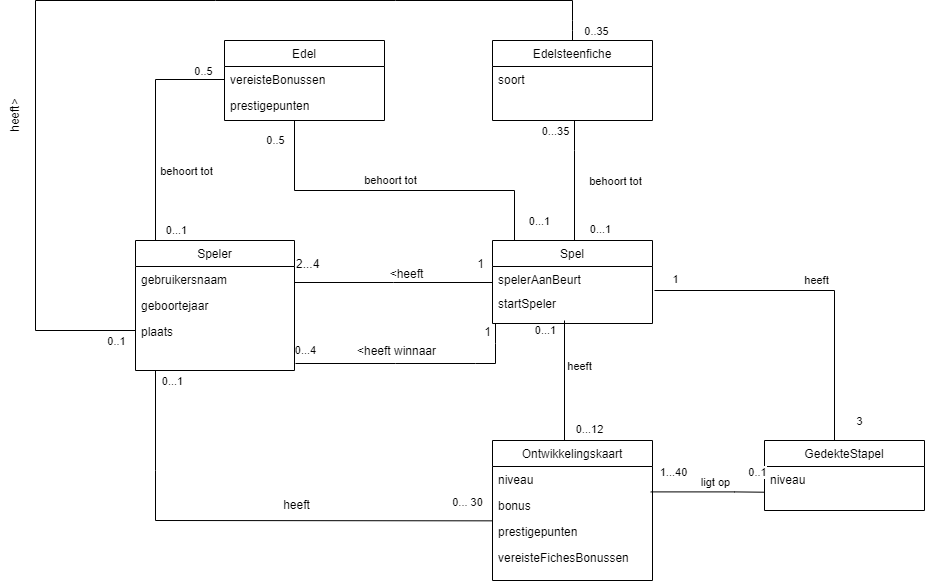

The diagram above was exported from draw.io. Its source (the exported page's mxGraphModel, read from the mxfile embedded in the PNG):
<mxGraphModel dx="2245" dy="820" grid="1" gridSize="10" guides="1" tooltips="1" connect="1" arrows="1" fold="1" page="1" pageScale="1" pageWidth="827" pageHeight="1169" math="0" shadow="0">
  <root>
    <mxCell id="WIyWlLk6GJQsqaUBKTNV-0" />
    <mxCell id="WIyWlLk6GJQsqaUBKTNV-1" parent="WIyWlLk6GJQsqaUBKTNV-0" />
    <mxCell id="zkfFHV4jXpPFQw0GAbJ--0" value="Speler" style="swimlane;fontStyle=0;align=center;verticalAlign=top;childLayout=stackLayout;horizontal=1;startSize=26;horizontalStack=0;resizeParent=1;resizeLast=0;collapsible=1;marginBottom=0;rounded=0;shadow=0;strokeWidth=1;" parent="WIyWlLk6GJQsqaUBKTNV-1" vertex="1">
      <mxGeometry x="-330" y="500" width="159" height="130" as="geometry">
        <mxRectangle x="230" y="140" width="160" height="26" as="alternateBounds" />
      </mxGeometry>
    </mxCell>
    <mxCell id="zkfFHV4jXpPFQw0GAbJ--1" value="gebruikersnaam" style="text;align=left;verticalAlign=top;spacingLeft=4;spacingRight=4;overflow=hidden;rotatable=0;points=[[0,0.5],[1,0.5]];portConstraint=eastwest;" parent="zkfFHV4jXpPFQw0GAbJ--0" vertex="1">
      <mxGeometry y="26" width="159" height="26" as="geometry" />
    </mxCell>
    <mxCell id="U7Pvz3e6qPxrTOPOYbxY-1" value="geboortejaar" style="text;align=left;verticalAlign=top;spacingLeft=4;spacingRight=4;overflow=hidden;rotatable=0;points=[[0,0.5],[1,0.5]];portConstraint=eastwest;rounded=0;shadow=0;html=0;" parent="zkfFHV4jXpPFQw0GAbJ--0" vertex="1">
      <mxGeometry y="52" width="159" height="26" as="geometry" />
    </mxCell>
    <mxCell id="zkfFHV4jXpPFQw0GAbJ--2" value="plaats" style="text;align=left;verticalAlign=top;spacingLeft=4;spacingRight=4;overflow=hidden;rotatable=0;points=[[0,0.5],[1,0.5]];portConstraint=eastwest;rounded=0;shadow=0;html=0;" parent="zkfFHV4jXpPFQw0GAbJ--0" vertex="1">
      <mxGeometry y="78" width="159" height="26" as="geometry" />
    </mxCell>
    <mxCell id="zkfFHV4jXpPFQw0GAbJ--17" value="Spel" style="swimlane;fontStyle=0;align=center;verticalAlign=top;childLayout=stackLayout;horizontal=1;startSize=26;horizontalStack=0;resizeParent=1;resizeLast=0;collapsible=1;marginBottom=0;rounded=0;shadow=0;strokeWidth=1;" parent="WIyWlLk6GJQsqaUBKTNV-1" vertex="1">
      <mxGeometry x="27" y="500" width="160" height="83" as="geometry">
        <mxRectangle x="550" y="140" width="160" height="26" as="alternateBounds" />
      </mxGeometry>
    </mxCell>
    <mxCell id="atrMzIsZ6oCy5DNOh9JQ-9" value="spelerAanBeurt&#10;" style="text;align=left;verticalAlign=top;spacingLeft=4;spacingRight=4;overflow=hidden;rotatable=0;points=[[0,0.5],[1,0.5]];portConstraint=eastwest;rounded=0;shadow=0;html=0;" parent="zkfFHV4jXpPFQw0GAbJ--17" vertex="1">
      <mxGeometry y="26" width="160" height="24" as="geometry" />
    </mxCell>
    <mxCell id="atrMzIsZ6oCy5DNOh9JQ-11" value="startSpeler" style="text;align=left;verticalAlign=top;spacingLeft=4;spacingRight=4;overflow=hidden;rotatable=0;points=[[0,0.5],[1,0.5]];portConstraint=eastwest;rounded=0;shadow=0;html=0;" parent="zkfFHV4jXpPFQw0GAbJ--17" vertex="1">
      <mxGeometry y="50" width="160" height="30" as="geometry" />
    </mxCell>
    <mxCell id="zkfFHV4jXpPFQw0GAbJ--26" value="" style="endArrow=none;shadow=0;strokeWidth=1;rounded=0;endFill=0;edgeStyle=elbowEdgeStyle;elbow=vertical;" parent="WIyWlLk6GJQsqaUBKTNV-1" source="zkfFHV4jXpPFQw0GAbJ--0" target="zkfFHV4jXpPFQw0GAbJ--17" edge="1">
      <mxGeometry x="0.5" y="41" relative="1" as="geometry">
        <mxPoint x="-101" y="572" as="sourcePoint" />
        <mxPoint x="59" y="572" as="targetPoint" />
        <mxPoint x="-40" y="32" as="offset" />
      </mxGeometry>
    </mxCell>
    <mxCell id="zkfFHV4jXpPFQw0GAbJ--27" value="2...4" style="resizable=0;align=left;verticalAlign=bottom;labelBackgroundColor=none;fontSize=12;" parent="zkfFHV4jXpPFQw0GAbJ--26" connectable="0" vertex="1">
      <mxGeometry x="-1" relative="1" as="geometry">
        <mxPoint y="-10" as="offset" />
      </mxGeometry>
    </mxCell>
    <mxCell id="zkfFHV4jXpPFQw0GAbJ--28" value="1" style="resizable=0;align=right;verticalAlign=bottom;labelBackgroundColor=none;fontSize=12;" parent="zkfFHV4jXpPFQw0GAbJ--26" connectable="0" vertex="1">
      <mxGeometry x="1" relative="1" as="geometry">
        <mxPoint x="-7" y="-10" as="offset" />
      </mxGeometry>
    </mxCell>
    <mxCell id="zkfFHV4jXpPFQw0GAbJ--29" value="&amp;lt;heeft" style="text;html=1;resizable=0;points=[];;align=center;verticalAlign=middle;labelBackgroundColor=none;rounded=0;shadow=0;strokeWidth=1;fontSize=12;" parent="zkfFHV4jXpPFQw0GAbJ--26" vertex="1" connectable="0">
      <mxGeometry x="0.5" y="49" relative="1" as="geometry">
        <mxPoint x="-38" y="40" as="offset" />
      </mxGeometry>
    </mxCell>
    <mxCell id="JkRj9-latNitShgtjGxH-1" value="Ontwikkelingskaart" style="swimlane;fontStyle=0;align=center;verticalAlign=top;childLayout=stackLayout;horizontal=1;startSize=26;horizontalStack=0;resizeParent=1;resizeLast=0;collapsible=1;marginBottom=0;rounded=0;shadow=0;strokeWidth=1;" parent="WIyWlLk6GJQsqaUBKTNV-1" vertex="1">
      <mxGeometry x="27" y="700" width="160" height="140" as="geometry">
        <mxRectangle x="550" y="140" width="160" height="26" as="alternateBounds" />
      </mxGeometry>
    </mxCell>
    <mxCell id="JkRj9-latNitShgtjGxH-2" value="niveau" style="text;align=left;verticalAlign=top;spacingLeft=4;spacingRight=4;overflow=hidden;rotatable=0;points=[[0,0.5],[1,0.5]];portConstraint=eastwest;rounded=0;shadow=0;html=0;" parent="JkRj9-latNitShgtjGxH-1" vertex="1">
      <mxGeometry y="26" width="160" height="26" as="geometry" />
    </mxCell>
    <mxCell id="JkRj9-latNitShgtjGxH-28" value="bonus" style="text;align=left;verticalAlign=top;spacingLeft=4;spacingRight=4;overflow=hidden;rotatable=0;points=[[0,0.5],[1,0.5]];portConstraint=eastwest;rounded=0;shadow=0;html=0;" parent="JkRj9-latNitShgtjGxH-1" vertex="1">
      <mxGeometry y="52" width="160" height="26" as="geometry" />
    </mxCell>
    <mxCell id="JkRj9-latNitShgtjGxH-30" value="prestigepunten" style="text;align=left;verticalAlign=top;spacingLeft=4;spacingRight=4;overflow=hidden;rotatable=0;points=[[0,0.5],[1,0.5]];portConstraint=eastwest;rounded=0;shadow=0;html=0;" parent="JkRj9-latNitShgtjGxH-1" vertex="1">
      <mxGeometry y="78" width="160" height="26" as="geometry" />
    </mxCell>
    <mxCell id="JkRj9-latNitShgtjGxH-31" value="vereisteFichesBonussen" style="text;align=left;verticalAlign=top;spacingLeft=4;spacingRight=4;overflow=hidden;rotatable=0;points=[[0,0.5],[1,0.5]];portConstraint=eastwest;rounded=0;shadow=0;html=0;" parent="JkRj9-latNitShgtjGxH-1" vertex="1">
      <mxGeometry y="104" width="160" height="26" as="geometry" />
    </mxCell>
    <mxCell id="JkRj9-latNitShgtjGxH-11" value="Edelsteenfiche" style="swimlane;fontStyle=0;align=center;verticalAlign=top;childLayout=stackLayout;horizontal=1;startSize=26;horizontalStack=0;resizeParent=1;resizeLast=0;collapsible=1;marginBottom=0;rounded=0;shadow=0;strokeWidth=1;" parent="WIyWlLk6GJQsqaUBKTNV-1" vertex="1">
      <mxGeometry x="27" y="300" width="160" height="80" as="geometry">
        <mxRectangle x="550" y="140" width="160" height="26" as="alternateBounds" />
      </mxGeometry>
    </mxCell>
    <mxCell id="JkRj9-latNitShgtjGxH-12" value="soort" style="text;align=left;verticalAlign=top;spacingLeft=4;spacingRight=4;overflow=hidden;rotatable=0;points=[[0,0.5],[1,0.5]];portConstraint=eastwest;rounded=0;shadow=0;html=0;" parent="JkRj9-latNitShgtjGxH-11" vertex="1">
      <mxGeometry y="26" width="160" height="26" as="geometry" />
    </mxCell>
    <mxCell id="JkRj9-latNitShgtjGxH-18" style="edgeStyle=orthogonalEdgeStyle;rounded=0;orthogonalLoop=1;jettySize=auto;html=1;endArrow=none;endFill=0;exitX=0.45;exitY=1;exitDx=0;exitDy=0;exitPerimeter=0;" parent="WIyWlLk6GJQsqaUBKTNV-1" source="atrMzIsZ6oCy5DNOh9JQ-11" edge="1">
      <mxGeometry relative="1" as="geometry">
        <mxPoint x="99" y="590" as="sourcePoint" />
        <mxPoint x="98.99509940463543" y="700.0014285714286" as="targetPoint" />
        <Array as="points" />
      </mxGeometry>
    </mxCell>
    <mxCell id="JkRj9-latNitShgtjGxH-19" value="0...12" style="edgeLabel;html=1;align=center;verticalAlign=middle;resizable=0;points=[];" parent="JkRj9-latNitShgtjGxH-18" vertex="1" connectable="0">
      <mxGeometry x="0.9294" y="4" relative="1" as="geometry">
        <mxPoint x="21" y="-7.49" as="offset" />
      </mxGeometry>
    </mxCell>
    <mxCell id="JkRj9-latNitShgtjGxH-20" value="0...1" style="edgeLabel;html=1;align=center;verticalAlign=middle;resizable=0;points=[];" parent="JkRj9-latNitShgtjGxH-18" vertex="1" connectable="0">
      <mxGeometry x="-0.935" y="-1" relative="1" as="geometry">
        <mxPoint x="-18" y="6" as="offset" />
      </mxGeometry>
    </mxCell>
    <mxCell id="JkRj9-latNitShgtjGxH-21" value="heeft" style="edgeLabel;html=1;align=center;verticalAlign=middle;resizable=0;points=[];" parent="JkRj9-latNitShgtjGxH-18" vertex="1" connectable="0">
      <mxGeometry x="-0.0978" y="2" relative="1" as="geometry">
        <mxPoint x="12.8" y="-8.03" as="offset" />
      </mxGeometry>
    </mxCell>
    <mxCell id="JkRj9-latNitShgtjGxH-24" value="GedekteStapel" style="swimlane;fontStyle=0;align=center;verticalAlign=top;childLayout=stackLayout;horizontal=1;startSize=26;horizontalStack=0;resizeParent=1;resizeLast=0;collapsible=1;marginBottom=0;rounded=0;shadow=0;strokeWidth=1;" parent="WIyWlLk6GJQsqaUBKTNV-1" vertex="1">
      <mxGeometry x="299" y="700" width="160" height="70" as="geometry">
        <mxRectangle x="550" y="140" width="160" height="26" as="alternateBounds" />
      </mxGeometry>
    </mxCell>
    <mxCell id="JkRj9-latNitShgtjGxH-43" value="niveau" style="text;align=left;verticalAlign=top;spacingLeft=4;spacingRight=4;overflow=hidden;rotatable=0;points=[[0,0.5],[1,0.5]];portConstraint=eastwest;rounded=0;shadow=0;html=0;" parent="JkRj9-latNitShgtjGxH-24" vertex="1">
      <mxGeometry y="26" width="160" height="26" as="geometry" />
    </mxCell>
    <mxCell id="JkRj9-latNitShgtjGxH-32" style="edgeStyle=orthogonalEdgeStyle;rounded=0;orthogonalLoop=1;jettySize=auto;html=1;endArrow=none;endFill=0;" parent="WIyWlLk6GJQsqaUBKTNV-1" edge="1">
      <mxGeometry relative="1" as="geometry">
        <mxPoint x="189" y="550" as="sourcePoint" />
        <mxPoint x="368.9950994046354" y="700.0014285714286" as="targetPoint" />
        <Array as="points">
          <mxPoint x="369" y="550" />
        </Array>
      </mxGeometry>
    </mxCell>
    <mxCell id="JkRj9-latNitShgtjGxH-33" value="3" style="edgeLabel;html=1;align=center;verticalAlign=middle;resizable=0;points=[];" parent="JkRj9-latNitShgtjGxH-32" vertex="1" connectable="0">
      <mxGeometry x="0.9294" y="4" relative="1" as="geometry">
        <mxPoint x="21" y="-7.49" as="offset" />
      </mxGeometry>
    </mxCell>
    <mxCell id="JkRj9-latNitShgtjGxH-34" value="1" style="edgeLabel;html=1;align=center;verticalAlign=middle;resizable=0;points=[];" parent="JkRj9-latNitShgtjGxH-32" vertex="1" connectable="0">
      <mxGeometry x="-0.935" y="-1" relative="1" as="geometry">
        <mxPoint x="9" y="-13" as="offset" />
      </mxGeometry>
    </mxCell>
    <mxCell id="JkRj9-latNitShgtjGxH-35" value="heeft" style="edgeLabel;html=1;align=center;verticalAlign=middle;resizable=0;points=[];" parent="JkRj9-latNitShgtjGxH-32" vertex="1" connectable="0">
      <mxGeometry x="-0.0978" y="2" relative="1" as="geometry">
        <mxPoint x="12.8" y="-8.03" as="offset" />
      </mxGeometry>
    </mxCell>
    <mxCell id="JkRj9-latNitShgtjGxH-37" style="edgeStyle=orthogonalEdgeStyle;rounded=0;orthogonalLoop=1;jettySize=auto;html=1;endArrow=none;endFill=0;strokeWidth=1;endSize=17;exitX=0.989;exitY=-0.023;exitDx=0;exitDy=0;exitPerimeter=0;" parent="WIyWlLk6GJQsqaUBKTNV-1" source="JkRj9-latNitShgtjGxH-28" edge="1">
      <mxGeometry relative="1" as="geometry">
        <mxPoint x="189" y="751.71" as="sourcePoint" />
        <mxPoint x="299" y="751.71" as="targetPoint" />
        <Array as="points">
          <mxPoint x="269" y="751" />
        </Array>
      </mxGeometry>
    </mxCell>
    <mxCell id="JkRj9-latNitShgtjGxH-38" value="0..1" style="edgeLabel;html=1;align=center;verticalAlign=middle;resizable=0;points=[];" parent="JkRj9-latNitShgtjGxH-37" vertex="1" connectable="0">
      <mxGeometry x="0.9294" y="4" relative="1" as="geometry">
        <mxPoint x="-4" y="-16" as="offset" />
      </mxGeometry>
    </mxCell>
    <mxCell id="JkRj9-latNitShgtjGxH-39" value="1...40" style="edgeLabel;html=1;align=center;verticalAlign=middle;resizable=0;points=[];" parent="JkRj9-latNitShgtjGxH-37" vertex="1" connectable="0">
      <mxGeometry x="-0.935" y="-1" relative="1" as="geometry">
        <mxPoint x="18" y="-21" as="offset" />
      </mxGeometry>
    </mxCell>
    <mxCell id="JkRj9-latNitShgtjGxH-40" value="ligt op" style="edgeLabel;html=1;align=center;verticalAlign=middle;resizable=0;points=[];" parent="JkRj9-latNitShgtjGxH-37" vertex="1" connectable="0">
      <mxGeometry x="-0.0978" y="2" relative="1" as="geometry">
        <mxPoint x="12.8" y="-8.03" as="offset" />
      </mxGeometry>
    </mxCell>
    <mxCell id="JkRj9-latNitShgtjGxH-44" style="edgeStyle=orthogonalEdgeStyle;rounded=0;orthogonalLoop=1;jettySize=auto;html=1;endArrow=none;endFill=0;" parent="WIyWlLk6GJQsqaUBKTNV-1" edge="1">
      <mxGeometry relative="1" as="geometry">
        <mxPoint x="109" y="380" as="sourcePoint" />
        <mxPoint x="109" y="500" as="targetPoint" />
        <Array as="points">
          <mxPoint x="109" y="410" />
        </Array>
      </mxGeometry>
    </mxCell>
    <mxCell id="JkRj9-latNitShgtjGxH-45" value="0...1" style="edgeLabel;html=1;align=center;verticalAlign=middle;resizable=0;points=[];" parent="JkRj9-latNitShgtjGxH-44" vertex="1" connectable="0">
      <mxGeometry x="0.9294" y="4" relative="1" as="geometry">
        <mxPoint x="21" y="-7.49" as="offset" />
      </mxGeometry>
    </mxCell>
    <mxCell id="JkRj9-latNitShgtjGxH-46" value="0...35" style="edgeLabel;html=1;align=center;verticalAlign=middle;resizable=0;points=[];" parent="JkRj9-latNitShgtjGxH-44" vertex="1" connectable="0">
      <mxGeometry x="-0.935" y="-1" relative="1" as="geometry">
        <mxPoint x="-19" y="6" as="offset" />
      </mxGeometry>
    </mxCell>
    <mxCell id="JkRj9-latNitShgtjGxH-47" value="behoort tot" style="edgeLabel;html=1;align=center;verticalAlign=middle;resizable=0;points=[];" parent="JkRj9-latNitShgtjGxH-44" vertex="1" connectable="0">
      <mxGeometry x="-0.0978" y="2" relative="1" as="geometry">
        <mxPoint x="38" y="6" as="offset" />
      </mxGeometry>
    </mxCell>
    <mxCell id="JkRj9-latNitShgtjGxH-51" value="Edel" style="swimlane;fontStyle=0;align=center;verticalAlign=top;childLayout=stackLayout;horizontal=1;startSize=26;horizontalStack=0;resizeParent=1;resizeLast=0;collapsible=1;marginBottom=0;rounded=0;shadow=0;strokeWidth=1;" parent="WIyWlLk6GJQsqaUBKTNV-1" vertex="1">
      <mxGeometry x="-241" y="300" width="160" height="80" as="geometry">
        <mxRectangle x="550" y="140" width="160" height="26" as="alternateBounds" />
      </mxGeometry>
    </mxCell>
    <mxCell id="JkRj9-latNitShgtjGxH-52" value="vereisteBonussen" style="text;align=left;verticalAlign=top;spacingLeft=4;spacingRight=4;overflow=hidden;rotatable=0;points=[[0,0.5],[1,0.5]];portConstraint=eastwest;rounded=0;shadow=0;html=0;" parent="JkRj9-latNitShgtjGxH-51" vertex="1">
      <mxGeometry y="26" width="160" height="26" as="geometry" />
    </mxCell>
    <mxCell id="JkRj9-latNitShgtjGxH-54" value="prestigepunten" style="text;align=left;verticalAlign=top;spacingLeft=4;spacingRight=4;overflow=hidden;rotatable=0;points=[[0,0.5],[1,0.5]];portConstraint=eastwest;rounded=0;shadow=0;html=0;" parent="JkRj9-latNitShgtjGxH-51" vertex="1">
      <mxGeometry y="52" width="160" height="28" as="geometry" />
    </mxCell>
    <mxCell id="JkRj9-latNitShgtjGxH-59" style="edgeStyle=orthogonalEdgeStyle;rounded=0;orthogonalLoop=1;jettySize=auto;html=1;endArrow=none;endFill=0;strokeWidth=1;endSize=17;jumpSize=0;" parent="WIyWlLk6GJQsqaUBKTNV-1" source="JkRj9-latNitShgtjGxH-54" edge="1">
      <mxGeometry relative="1" as="geometry">
        <mxPoint x="-111.00490059536457" y="500.0014285714286" as="sourcePoint" />
        <mxPoint x="48.995099404635425" y="500.0014285714286" as="targetPoint" />
        <Array as="points">
          <mxPoint x="-171" y="450" />
          <mxPoint x="49" y="450" />
        </Array>
      </mxGeometry>
    </mxCell>
    <mxCell id="JkRj9-latNitShgtjGxH-60" value="0...1" style="edgeLabel;html=1;align=center;verticalAlign=middle;resizable=0;points=[];" parent="JkRj9-latNitShgtjGxH-59" vertex="1" connectable="0">
      <mxGeometry x="0.9294" y="4" relative="1" as="geometry">
        <mxPoint x="21" y="-7.49" as="offset" />
      </mxGeometry>
    </mxCell>
    <mxCell id="JkRj9-latNitShgtjGxH-61" value="0..35" style="edgeLabel;html=1;align=center;verticalAlign=middle;resizable=0;points=[];" parent="JkRj9-latNitShgtjGxH-59" vertex="1" connectable="0">
      <mxGeometry x="-0.935" y="-1" relative="1" as="geometry">
        <mxPoint x="302" y="-101" as="offset" />
      </mxGeometry>
    </mxCell>
    <mxCell id="JkRj9-latNitShgtjGxH-62" value="behoort tot" style="edgeLabel;html=1;align=center;verticalAlign=middle;resizable=0;points=[];" parent="JkRj9-latNitShgtjGxH-59" vertex="1" connectable="0">
      <mxGeometry x="-0.0978" y="2" relative="1" as="geometry">
        <mxPoint x="12.8" y="-8.03" as="offset" />
      </mxGeometry>
    </mxCell>
    <mxCell id="3gAbFMpY7wOxU3Vqr9lB-11" style="edgeStyle=orthogonalEdgeStyle;rounded=0;orthogonalLoop=1;jettySize=auto;html=1;endArrow=none;endFill=0;strokeWidth=1;endSize=17;jumpSize=0;exitX=0;exitY=0.5;exitDx=0;exitDy=0;entryX=0.881;entryY=0;entryDx=0;entryDy=0;entryPerimeter=0;" parent="WIyWlLk6GJQsqaUBKTNV-1" source="JkRj9-latNitShgtjGxH-52" target="zkfFHV4jXpPFQw0GAbJ--0" edge="1">
      <mxGeometry relative="1" as="geometry">
        <mxPoint x="-410" y="390" as="sourcePoint" />
        <mxPoint x="-190" y="480" as="targetPoint" />
        <Array as="points">
          <mxPoint x="-310" y="339" />
          <mxPoint x="-310" y="500" />
        </Array>
      </mxGeometry>
    </mxCell>
    <mxCell id="3gAbFMpY7wOxU3Vqr9lB-12" value="0...1" style="edgeLabel;html=1;align=center;verticalAlign=middle;resizable=0;points=[];" parent="3gAbFMpY7wOxU3Vqr9lB-11" vertex="1" connectable="0">
      <mxGeometry x="0.9294" y="4" relative="1" as="geometry">
        <mxPoint x="-88" y="-7" as="offset" />
      </mxGeometry>
    </mxCell>
    <mxCell id="3gAbFMpY7wOxU3Vqr9lB-14" value="behoort tot" style="edgeLabel;html=1;align=center;verticalAlign=middle;resizable=0;points=[];" parent="3gAbFMpY7wOxU3Vqr9lB-11" vertex="1" connectable="0">
      <mxGeometry x="-0.0978" y="2" relative="1" as="geometry">
        <mxPoint x="28" y="2" as="offset" />
      </mxGeometry>
    </mxCell>
    <mxCell id="3gAbFMpY7wOxU3Vqr9lB-16" value="" style="endArrow=none;html=1;rounded=0;exitX=0;exitY=0.09;exitDx=0;exitDy=0;exitPerimeter=0;" parent="WIyWlLk6GJQsqaUBKTNV-1" source="JkRj9-latNitShgtjGxH-30" edge="1">
      <mxGeometry width="50" height="50" relative="1" as="geometry">
        <mxPoint x="20" y="780" as="sourcePoint" />
        <mxPoint x="-310" y="630" as="targetPoint" />
        <Array as="points">
          <mxPoint x="-310" y="780" />
          <mxPoint x="-310" y="730" />
        </Array>
      </mxGeometry>
    </mxCell>
    <mxCell id="3gAbFMpY7wOxU3Vqr9lB-17" value="heeft" style="text;html=1;resizable=0;points=[];;align=center;verticalAlign=middle;labelBackgroundColor=none;rounded=0;shadow=0;strokeWidth=1;fontSize=12;" parent="WIyWlLk6GJQsqaUBKTNV-1" vertex="1" connectable="0">
      <mxGeometry x="-119.99857142857132" y="600.0014285714287" as="geometry">
        <mxPoint x="-50" y="164" as="offset" />
      </mxGeometry>
    </mxCell>
    <mxCell id="3gAbFMpY7wOxU3Vqr9lB-18" value="0... 30&lt;br&gt;" style="edgeLabel;html=1;align=center;verticalAlign=middle;resizable=0;points=[];" parent="WIyWlLk6GJQsqaUBKTNV-1" vertex="1" connectable="0">
      <mxGeometry x="-39.99714285714242" y="690" as="geometry">
        <mxPoint x="41" y="71" as="offset" />
      </mxGeometry>
    </mxCell>
    <mxCell id="3gAbFMpY7wOxU3Vqr9lB-19" value="0...1" style="edgeLabel;html=1;align=center;verticalAlign=middle;resizable=0;points=[];" parent="WIyWlLk6GJQsqaUBKTNV-1" vertex="1" connectable="0">
      <mxGeometry x="-330" y="400" as="geometry">
        <mxPoint x="36" y="240" as="offset" />
      </mxGeometry>
    </mxCell>
    <mxCell id="atrMzIsZ6oCy5DNOh9JQ-3" value="" style="endArrow=none;html=1;rounded=0;" parent="WIyWlLk6GJQsqaUBKTNV-1" edge="1">
      <mxGeometry width="50" height="50" relative="1" as="geometry">
        <mxPoint x="-170" y="623" as="sourcePoint" />
        <mxPoint x="30" y="583" as="targetPoint" />
        <Array as="points">
          <mxPoint x="-70" y="623" />
          <mxPoint x="10" y="623" />
          <mxPoint x="30" y="623" />
          <mxPoint x="30" y="603" />
        </Array>
      </mxGeometry>
    </mxCell>
    <mxCell id="atrMzIsZ6oCy5DNOh9JQ-4" value="&amp;lt;heeft winnaar" style="text;html=1;resizable=0;points=[];;align=center;verticalAlign=middle;labelBackgroundColor=none;rounded=0;shadow=0;strokeWidth=1;fontSize=12;" parent="WIyWlLk6GJQsqaUBKTNV-1" vertex="1" connectable="0">
      <mxGeometry x="-69.99857142857144" y="609.9999999999999" as="geometry" />
    </mxCell>
    <mxCell id="atrMzIsZ6oCy5DNOh9JQ-6" value="0...4" style="edgeLabel;html=1;align=center;verticalAlign=middle;resizable=0;points=[];" parent="WIyWlLk6GJQsqaUBKTNV-1" vertex="1" connectable="0">
      <mxGeometry x="-160.00015557177005" y="609.9994829685386" as="geometry" />
    </mxCell>
    <mxCell id="atrMzIsZ6oCy5DNOh9JQ-7" value="1" style="resizable=0;align=right;verticalAlign=bottom;labelBackgroundColor=none;fontSize=12;" parent="WIyWlLk6GJQsqaUBKTNV-1" connectable="0" vertex="1">
      <mxGeometry x="26.99523809523805" y="600" as="geometry" />
    </mxCell>
    <mxCell id="atrMzIsZ6oCy5DNOh9JQ-13" value="" style="endArrow=none;html=1;rounded=0;exitX=0.5;exitY=0;exitDx=0;exitDy=0;" parent="WIyWlLk6GJQsqaUBKTNV-1" source="JkRj9-latNitShgtjGxH-11" edge="1">
      <mxGeometry width="50" height="50" relative="1" as="geometry">
        <mxPoint x="100" y="300" as="sourcePoint" />
        <mxPoint x="-330" y="590" as="targetPoint" />
        <Array as="points">
          <mxPoint x="107" y="290" />
          <mxPoint x="107" y="280" />
          <mxPoint x="107" y="260" />
          <mxPoint x="-70" y="260" />
          <mxPoint x="-250" y="260" />
          <mxPoint x="-430" y="260" />
          <mxPoint x="-430" y="590" />
        </Array>
      </mxGeometry>
    </mxCell>
    <mxCell id="atrMzIsZ6oCy5DNOh9JQ-21" value="0..5" style="edgeLabel;html=1;align=center;verticalAlign=middle;resizable=0;points=[];" parent="WIyWlLk6GJQsqaUBKTNV-1" vertex="1" connectable="0">
      <mxGeometry x="-262.6666666666665" y="330" as="geometry" />
    </mxCell>
    <mxCell id="atrMzIsZ6oCy5DNOh9JQ-22" value="0..5" style="edgeLabel;html=1;align=center;verticalAlign=middle;resizable=0;points=[];" parent="WIyWlLk6GJQsqaUBKTNV-1" vertex="1" connectable="0">
      <mxGeometry x="-191" y="399.83333333333326" as="geometry" />
    </mxCell>
    <mxCell id="atrMzIsZ6oCy5DNOh9JQ-23" value="0..1" style="edgeLabel;html=1;align=center;verticalAlign=middle;resizable=0;points=[];" parent="WIyWlLk6GJQsqaUBKTNV-1" vertex="1" connectable="0">
      <mxGeometry x="-350" y="600.0033333333333" as="geometry" />
    </mxCell>
    <mxCell id="atrMzIsZ6oCy5DNOh9JQ-24" value="heeft&amp;gt;" style="text;html=1;strokeColor=none;fillColor=none;align=center;verticalAlign=middle;whiteSpace=wrap;rounded=0;rotation=-90;" parent="WIyWlLk6GJQsqaUBKTNV-1" vertex="1">
      <mxGeometry x="-480" y="360" width="60" height="30" as="geometry" />
    </mxCell>
  </root>
</mxGraphModel>